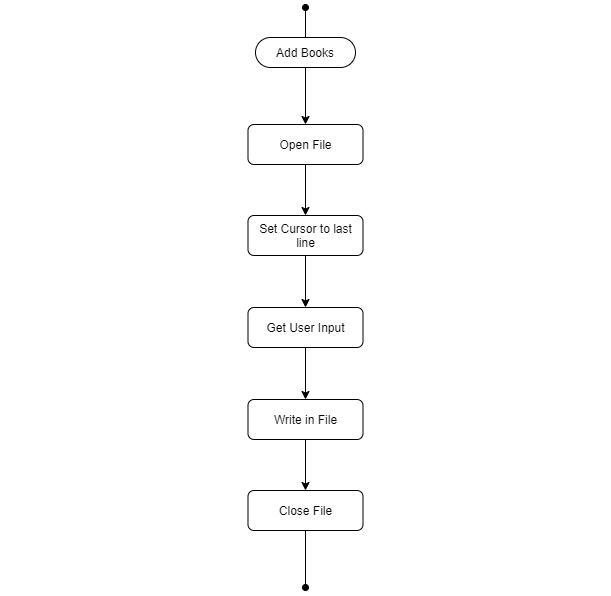

The diagram above was exported from draw.io. Its source (the exported page's mxGraphModel, read from the mxfile embedded in the PNG):
<mxGraphModel dx="729" dy="560" grid="1" gridSize="10" guides="1" tooltips="1" connect="1" arrows="1" fold="1" page="1" pageScale="1" pageWidth="850" pageHeight="1100" math="0" shadow="0">
  <root>
    <mxCell id="0" />
    <mxCell id="1" parent="0" />
    <mxCell id="10" style="edgeStyle=none;html=1;exitX=0.5;exitY=1;exitDx=0;exitDy=0;entryX=0.5;entryY=0;entryDx=0;entryDy=0;" parent="1" source="2" target="5" edge="1">
      <mxGeometry relative="1" as="geometry" />
    </mxCell>
    <mxCell id="16" style="edgeStyle=none;html=1;exitX=0.5;exitY=0;exitDx=0;exitDy=0;endArrow=oval;endFill=1;" parent="1" source="2" edge="1">
      <mxGeometry relative="1" as="geometry">
        <mxPoint x="425" y="10" as="targetPoint" />
      </mxGeometry>
    </mxCell>
    <mxCell id="2" value="Add Books" style="rounded=1;whiteSpace=wrap;html=1;arcSize=50;" parent="1" vertex="1">
      <mxGeometry x="375" y="40" width="100" height="30" as="geometry" />
    </mxCell>
    <mxCell id="11" style="edgeStyle=none;html=1;exitX=0.5;exitY=1;exitDx=0;exitDy=0;entryX=0.5;entryY=0;entryDx=0;entryDy=0;" parent="1" source="5" target="6" edge="1">
      <mxGeometry relative="1" as="geometry" />
    </mxCell>
    <mxCell id="5" value="Open File" style="rounded=1;whiteSpace=wrap;html=1;" parent="1" vertex="1">
      <mxGeometry x="367.5" y="127" width="115" height="40" as="geometry" />
    </mxCell>
    <mxCell id="12" style="edgeStyle=none;html=1;exitX=0.5;exitY=1;exitDx=0;exitDy=0;entryX=0.5;entryY=0;entryDx=0;entryDy=0;" parent="1" source="6" target="7" edge="1">
      <mxGeometry relative="1" as="geometry" />
    </mxCell>
    <mxCell id="6" value="Set Cursor to last line" style="rounded=1;whiteSpace=wrap;html=1;" parent="1" vertex="1">
      <mxGeometry x="367.5" y="218" width="115" height="40" as="geometry" />
    </mxCell>
    <mxCell id="13" style="edgeStyle=none;html=1;exitX=0.5;exitY=1;exitDx=0;exitDy=0;entryX=0.5;entryY=0;entryDx=0;entryDy=0;" parent="1" source="7" target="8" edge="1">
      <mxGeometry relative="1" as="geometry" />
    </mxCell>
    <mxCell id="7" value="Get User Input" style="rounded=1;whiteSpace=wrap;html=1;" parent="1" vertex="1">
      <mxGeometry x="367.5" y="310" width="115" height="40" as="geometry" />
    </mxCell>
    <mxCell id="14" style="edgeStyle=none;html=1;exitX=0.5;exitY=1;exitDx=0;exitDy=0;entryX=0.5;entryY=0;entryDx=0;entryDy=0;" parent="1" source="8" target="9" edge="1">
      <mxGeometry relative="1" as="geometry" />
    </mxCell>
    <mxCell id="8" value="Write in File" style="rounded=1;whiteSpace=wrap;html=1;" parent="1" vertex="1">
      <mxGeometry x="367.5" y="402" width="115" height="40" as="geometry" />
    </mxCell>
    <mxCell id="15" style="edgeStyle=none;html=1;exitX=0.5;exitY=1;exitDx=0;exitDy=0;entryX=0.5;entryY=0;entryDx=0;entryDy=0;endArrow=oval;endFill=1;" parent="1" source="9" edge="1">
      <mxGeometry relative="1" as="geometry">
        <mxPoint x="425" y="590.0000000000001" as="targetPoint" />
      </mxGeometry>
    </mxCell>
    <mxCell id="9" value="Close File" style="rounded=1;whiteSpace=wrap;html=1;" parent="1" vertex="1">
      <mxGeometry x="367.5" y="493" width="115" height="40" as="geometry" />
    </mxCell>
    <mxCell id="17" value="" style="rounded=1;whiteSpace=wrap;html=1;fillColor=none;strokeColor=none;" vertex="1" parent="1">
      <mxGeometry x="610" y="208" width="120" height="60" as="geometry" />
    </mxCell>
    <mxCell id="18" value="" style="rounded=1;whiteSpace=wrap;html=1;fillColor=none;strokeColor=none;" vertex="1" parent="1">
      <mxGeometry x="120" y="208" width="120" height="60" as="geometry" />
    </mxCell>
  </root>
</mxGraphModel>